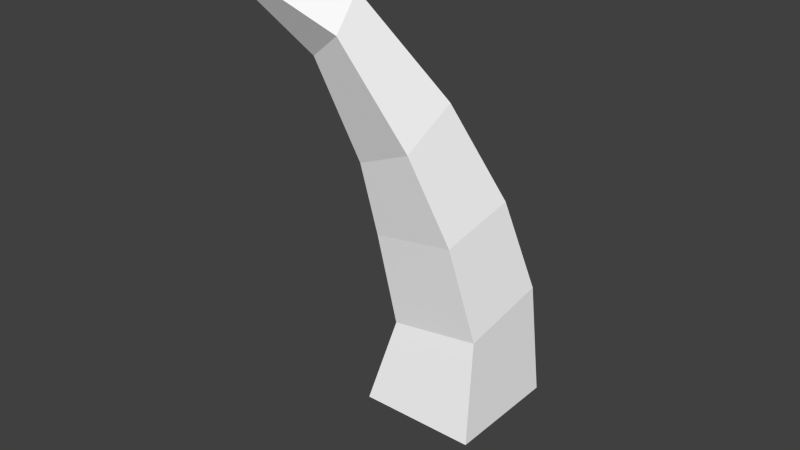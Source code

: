 # Source: nexus.blend  (saved by Blender 2.75.0; exported with 4.5.12 LTS)
import bpy
from mathutils import Matrix  # noqa: F401  (used for matrix-valued properties, if any)

bpy.ops.wm.read_factory_settings(use_empty=True)
scene = bpy.context.scene
scene.name = 'Scene'

# ---- collections
col_collection_1 = bpy.data.collections.new('Collection 1'); scene.collection.children.link(col_collection_1)

# ---- materials (node trees are filled in below, after node groups)
mat_matcrystal = bpy.data.materials.new('MatCrystal')
mat_matcrystal.alpha_threshold = 0.0
mat_matcrystal.use_transparent_shadow = False
mat_matcrystal.roughness = 0.5
mat_matpillar = bpy.data.materials.new('MatPillar')
mat_matpillar.alpha_threshold = 0.0
mat_matpillar.use_transparent_shadow = False
mat_matpillar.preview_render_type = 'CUBE'
mat_matpillar.diffuse_color = (1.0, 1.0, 1.0, 1.0)
mat_matpillar.roughness = 0.5
mat_matpillar.specular_intensity = 0.0

# ---- material node trees

# ---- world
world_world = bpy.data.worlds.new('World'); scene.world = world_world
world_world.color = (0.05088, 0.05088, 0.05088)
world_world.use_sun_shadow = False
world_world.sun_shadow_jitter_overblur = 0.0
world_world.cycles.sampling_method = 'MANUAL'
world_world.cycles.sample_map_resolution = 256

# ---- meshes
me_plane_001 = bpy.data.meshes.new('Plane.001')
me_plane_001.from_pydata([(-0.5, -0.5, 0.0), (0.5, -0.5, 0.0), (-0.5, 0.5, 0.0), (0.5, 0.5, 0.0), (0.0, 0.0, 1.0), (0.0, 0.0, -1.0)], [], [(1, 0, 5), (0, 1, 4), (1, 3, 4), (2, 0, 4), (3, 2, 4), (2, 3, 5), (0, 2, 5), (3, 1, 5)])
_uv = me_plane_001.uv_layers.new(name='UVMap')
_uv.uv.foreach_set('vector', [1.0, 1.0, 0.0, 0.0, 1.0, 0.0, 0.0, 0.0, 1.0, 1.0, 0.0, 1.0, 0.0, 0.0, 1.0, 1.0, 0.0, 1.0, 0.0, 0.0, 1.0, 1.0, 0.0, 1.0, 0.0, 0.0, 1.0, 1.0, 0.0, 1.0, 1.0, 1.0, 0.0, 0.0, 1.0, 0.0, 1.0, 1.0, 0.0, 0.0, 1.0, 0.0, 1.0, 1.0, 0.0, 0.0, 1.0, 0.0])
me_plane_001.materials.append(mat_matcrystal)
me_plane_001.use_remesh_preserve_volume = False
me_plane_001.use_remesh_preserve_attributes = False
me_plane_001.use_mirror_vertex_groups = False
me_plane_001.update()
me_cube_001 = bpy.data.meshes.new('Cube.001')
me_cube_001.from_pydata([(-2.738, -2.738, -1.192e-06), (-0.0342, -2.738, -1.192e-06), (-2.738, -0.0342, -1.192e-06), (-0.0342, -0.0342, -1.192e-06), (-2.319, -2.286, 1.917), (-0.1886, -2.352, 2.287), (-2.319, -0.156, 2.293), (-0.1886, -0.2212, 2.663), (-2.594, -0.642, 4.426), (-2.594, -2.559, 4.088), (-0.6772, -2.618, 4.421), (-0.6772, -0.7007, 4.759), (-2.924, -1.358, 6.378), (-2.854, -2.772, 5.729), (-1.442, -2.986, 6.349), (-1.512, -1.572, 6.998), (-3.698, -2.533, 8.669), (-3.47, -3.371, 8.011), (-2.614, -3.629, 8.634), (-2.841, -2.79, 9.293), (-4.468, -3.87, 9.662), (-4.273, -4.2, 9.275), (-3.94, -4.431, 9.639), (-4.135, -4.101, 10.03), (-5.157, -4.846, 9.918), (-5.079, -4.978, 9.763), (-4.945, -5.071, 9.908), (-5.023, -4.939, 10.06)], [], [(0, 2, 3, 1), (5, 7, 11, 10), (1, 3, 7, 5), (2, 0, 4, 6), (3, 2, 6, 7), (0, 1, 5, 4), (11, 8, 12, 15), (6, 4, 9, 8), (7, 6, 8, 11), (4, 5, 10, 9), (14, 15, 19, 18), (9, 10, 14, 13), (10, 11, 15, 14), (8, 9, 13, 12), (18, 19, 23, 22), (12, 13, 17, 16), (15, 12, 16, 19), (13, 14, 18, 17), (22, 23, 27, 26), (16, 17, 21, 20), (19, 16, 20, 23), (17, 18, 22, 21), (25, 26, 27, 24), (20, 21, 25, 24), (23, 20, 24, 27), (21, 22, 26, 25)])
_uv = me_cube_001.uv_layers.new(name='UVMap')
_uv.uv.foreach_set('vector', [0.0, 1.0, 0.0, 0.8281, 0.1719, 0.8281, 0.1719, 1.0, 0.125, 0.3125, 0.25, 0.3125, 0.25, 0.4375, 0.125, 0.4375, 0.125, 0.1875, 0.25, 0.1875, 0.25, 0.3125, 0.125, 0.3125, 0.125, 0.1875, 0.0, 0.1875, 0.0, 0.3125, 0.125, 0.3125, 0.25, 0.1875, 0.125, 0.1875, 0.125, 0.3125, 0.25, 0.3125, 0.0, 0.1875, 0.125, 0.1875, 0.125, 0.3125, 0.0, 0.3125, 0.25, 0.4375, 0.125, 0.4375, 0.125, 0.5625, 0.25, 0.5625, 0.125, 0.3125, 0.0, 0.3125, 0.0, 0.4375, 0.125, 0.4375, 0.25, 0.3125, 0.125, 0.3125, 0.125, 0.4375, 0.25, 0.4375, 0.0, 0.3125, 0.125, 0.3125, 0.125, 0.4375, 0.0, 0.4375, 0.1094, 0.5625, 0.2188, 0.5625, 0.2188, 0.6719, 0.1094, 0.6719, 0.0, 0.4375, 0.125, 0.4375, 0.125, 0.5625, 0.0, 0.5625, 0.125, 0.4375, 0.25, 0.4375, 0.25, 0.5625, 0.125, 0.5625, 0.125, 0.4375, 0.0, 0.4375, 0.0, 0.5625, 0.125, 0.5625, 0.09375, 0.6719, 0.1875, 0.6719, 0.1875, 0.7656, 0.09375, 0.7656, 0.1094, 0.5625, 0.0, 0.5625, 0.0, 0.6719, 0.1094, 0.6719, 0.2188, 0.5625, 0.1094, 0.5625, 0.1094, 0.6719, 0.2188, 0.6719, 0.0, 0.5625, 0.1094, 0.5625, 0.1094, 0.6719, 0.0, 0.6719, 0.0625, 0.7656, 0.125, 0.7656, 0.125, 0.8281, 0.0625, 0.8281, 0.09375, 0.6719, 0.0, 0.6719, 0.0, 0.7656, 0.09375, 0.7656, 0.1875, 0.6719, 0.09375, 0.6719, 0.09375, 0.7656, 0.1875, 0.7656, 0.0, 0.6719, 0.09375, 0.6719, 0.09375, 0.7656, 0.0, 0.7656, 0.125, 0.7969, 0.1406, 0.7969, 0.1406, 0.8125, 0.125, 0.8125, 0.0625, 0.7656, 0.0, 0.7656, 0.0, 0.8281, 0.0625, 0.8281, 0.125, 0.7656, 0.0625, 0.7656, 0.0625, 0.8281, 0.125, 0.8281, 0.0, 0.7656, 0.0625, 0.7656, 0.0625, 0.8281, 0.0, 0.8281])
me_cube_001.materials.append(mat_matpillar)
me_cube_001.use_remesh_preserve_volume = False
me_cube_001.use_remesh_preserve_attributes = False
me_cube_001.use_mirror_vertex_groups = False
me_cube_001.update()
me_cube_001.normals_split_custom_set([tuple(v) for v in zip(*[iter([0.0, 0.0, -1.0, 0.0, 0.0, -1.0, 0.0, 0.0, -1.0, 0.0, 0.0, -1.0, 0.9751, -0.03851, 0.2184, 0.9751, -0.03851, 0.2184, 0.9751, -0.03851, 0.2184, 0.9751, -0.03851, 0.2184, 0.998, -0.004854, 0.06247, 0.998, -0.004854, 0.06247, 0.998, -0.004854, 0.06247, 0.998, -0.004854, 0.06247, -0.9804, -0.01526, 0.1964, -0.9804, -0.01526, 0.1964, -0.9804, -0.01526, 0.1964, -0.9804, -0.01526, 0.1964, 0.008742, 0.9981, 0.06174, 0.008742, 0.9981, 0.06174, 0.008742, 0.9981, 0.06174, 0.008742, 0.9981, 0.06174, -0.02831, -0.98, 0.1972, -0.02831, -0.98, 0.1972, -0.02831, -0.98, 0.1972, -0.02831, -0.98, 0.1972, -0.0228, 0.937, 0.3486, -0.0228, 0.937, 0.3486, -0.0228, 0.937, 0.3486, -0.0228, 0.937, 0.3486, -0.9921, 0.02172, -0.1232, -0.9921, 0.02172, -0.1232, -0.9921, 0.02172, -0.1232, -0.9921, 0.02172, -0.1232, -0.008527, 0.9752, 0.2211, -0.008527, 0.9752, 0.2211, -0.008527, 0.9752, 0.2211, -0.008527, 0.9752, 0.2211, -0.008527, -0.992, -0.1258, -0.008527, -0.992, -0.1258, -0.008527, -0.992, -0.1258, -0.008527, -0.992, -0.1258, 0.8916, -0.1336, 0.4326, 0.8916, -0.1336, 0.4326, 0.8916, -0.1336, 0.4326, 0.8916, -0.1336, 0.4326, -0.03235, -0.985, -0.1696, -0.03235, -0.985, -0.1696, -0.03235, -0.985, -0.1696, -0.03235, -0.985, -0.1696, 0.9383, -0.07999, 0.3364, 0.9383, -0.07999, 0.3364, 0.9383, -0.07999, 0.3364, 0.9383, -0.07999, 0.3364, -0.9875, 0.02537, -0.1556, -0.9875, 0.02537, -0.1556, -0.9875, 0.02537, -0.1556, -0.9875, 0.02537, -0.1556, 0.6914, -0.327, 0.6442, 0.6914, -0.327, 0.6442, 0.6914, -0.327, 0.6442, 0.6914, -0.327, 0.6442, -0.9599, 0.03482, -0.2781, -0.9599, 0.03482, -0.2781, -0.9599, 0.03482, -0.2781, -0.9599, 0.03482, -0.2781, -0.05567, 0.8954, 0.4418, -0.05567, 0.8954, 0.4418, -0.05567, 0.8954, 0.4418, -0.05567, 0.8954, 0.4418, -0.04667, -0.9591, -0.2791, -0.04667, -0.9591, -0.2791, -0.04667, -0.9591, -0.2791, -0.04667, -0.9591, -0.2791, 0.5102, -0.5107, 0.692, 0.5102, -0.5107, 0.692, 0.5102, -0.5107, 0.692, 0.5102, -0.5107, 0.692, -0.8655, 0.1222, -0.4858, -0.8655, 0.1222, -0.4858, -0.8655, 0.1222, -0.4858, -0.8655, 0.1222, -0.4858, -0.2904, 0.6714, 0.6819, -0.2904, 0.6714, 0.6819, -0.2904, 0.6714, 0.6819, -0.2904, 0.6714, 0.6819, 0.08841, -0.8464, -0.5251, 0.08841, -0.8464, -0.5251, 0.08841, -0.8464, -0.5251, 0.08841, -0.8464, -0.5251, -0.7061, -0.6736, 0.2186, -0.7061, -0.6736, 0.2186, -0.7061, -0.6736, 0.2186, -0.7061, -0.6736, 0.2186, -0.7009, 0.3288, -0.633, -0.7009, 0.3288, -0.633, -0.7009, 0.3288, -0.633, -0.7009, 0.3288, -0.633, -0.4498, 0.5092, 0.7337, -0.4498, 0.5092, 0.7337, -0.4498, 0.5092, 0.7337, -0.4498, 0.5092, 0.7337, 0.2591, -0.6911, -0.6747, 0.2591, -0.6911, -0.6747, 0.2591, -0.6911, -0.6747, 0.2591, -0.6911, -0.6747])] * 3)])

# ---- objects
ob_crystal = bpy.data.objects.new('Crystal', me_plane_001)
ob_pillars = bpy.data.objects.new('Pillars', me_cube_001)

# ---- transforms, parenting, visibility, modifiers, constraints
ob_crystal.location = (0.0, 0.0, 0.0)
ob_crystal.rotation_euler = (0.0, 0.0, 0.7854)
ob_crystal.lineart.crease_threshold = 0.0
ob_pillars.location = (1.0, 0.0, 0.0)
ob_pillars.scale = (0.5, 0.5, 0.5)
ob_pillars.lineart.crease_threshold = 0.0
_m = ob_pillars.modifiers.new('Mirror', 'MIRROR')
_m.show_render = False
_m.use_axis = (True, True, False)

# ---- collection membership
col_collection_1.objects.link(ob_crystal)
col_collection_1.objects.link(ob_pillars)

# ---- scene / render settings (as saved in the file)
scene.frame_start = 1; scene.frame_end = 60; scene.frame_set(0)
scene.render.engine = 'BLENDER_EEVEE_NEXT'
scene.render.resolution_percentage = 50
scene.render.dither_intensity = 0.0
scene.cycles.use_denoising = False
scene.cycles.samples = 10
scene.cycles.sampling_pattern = 'TABULATED_SOBOL'
scene.cycles.light_sampling_threshold = 0.0
scene.cycles.use_adaptive_sampling = False
scene.cycles.use_light_tree = False
scene.cycles.blur_glossy = 0.0
scene.cycles.pixel_filter_type = 'GAUSSIAN'
scene.cycles.sample_clamp_indirect = 0.0
scene.view_settings.view_transform = 'Standard'
bpy.context.view_layer.update()

# ---- added for rendering (the .blend has no active camera and no usable light): camera, sun
cam_auto = bpy.data.cameras.new('AutoCamera')
cam_auto.lens = 50.0
cam_auto.sensor_width = 36.0
cam_auto.clip_end = 1000.0
ob_auto_camera = bpy.data.objects.new('AutoCamera', cam_auto)
scene.collection.objects.link(ob_auto_camera)
ob_auto_camera.location = (6.46684, -9.03154, 7.42747)
ob_auto_camera.rotation_euler = (1.09748, -7.21219e-08, 0.694738)
scene.camera = ob_auto_camera
light_auto_sun = bpy.data.lights.new('AutoSun', 'SUN')
light_auto_sun.energy = 3.0
light_auto_sun.angle = 0.0523599
ob_auto_sun = bpy.data.objects.new('AutoSun', light_auto_sun)
scene.collection.objects.link(ob_auto_sun)
ob_auto_sun.rotation_euler = (0.872665, 0.174533, 0.523599)
bpy.context.view_layer.update()
